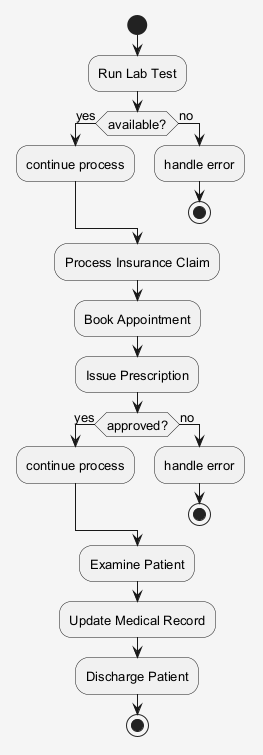

The diagram above was rendered by PlantUML. Its source (embedded in the PNG):
@startuml
skinparam shadowing false
skinparam backgroundColor #F5F5F5
skinparam defaultFontSize 13
start
:Run Lab Test;
if (available?) then (yes)
:continue process;
else (no)
:handle error;
stop
endif
:Process Insurance Claim;
:Book Appointment;
:Issue Prescription;
if (approved?) then (yes)
:continue process;
else (no)
:handle error;
stop
endif
:Examine Patient;
:Update Medical Record;
:Discharge Patient;
stop
@enduml